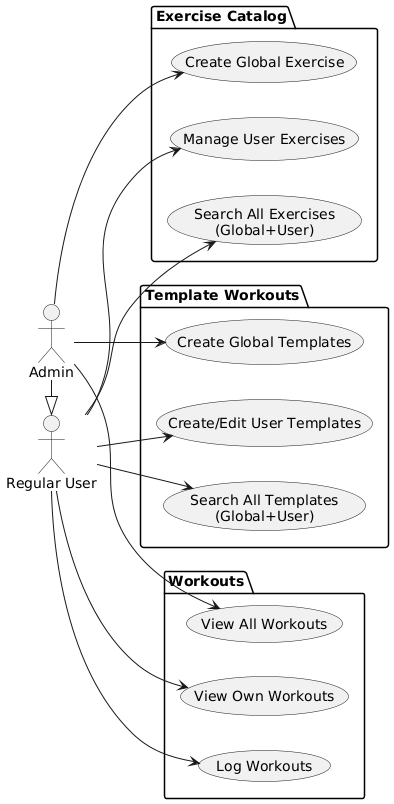

The diagram above was rendered by PlantUML. Its source (embedded in the PNG):
@startuml
left to right direction
actor "Regular User" as User
actor Admin

Admin -|> User



package "Exercise Catalog" {
  usecase "Search All Exercises\n(Global+User)" as SAE
  User  --> (Manage User Exercises)
  Admin --> (Create Global Exercise)
  User --> (SAE)
}

package "Template Workouts" {
usecase "Search All Templates\n(Global+User)" as SAT
  User  --> (Create/Edit User Templates)
  Admin --> (Create Global Templates)
  User --> (SAT)
}

package "Workouts" {
  User  --> (Log Workouts)
  User  --> (View Own Workouts)
  Admin --> (View All Workouts)
}
@enduml